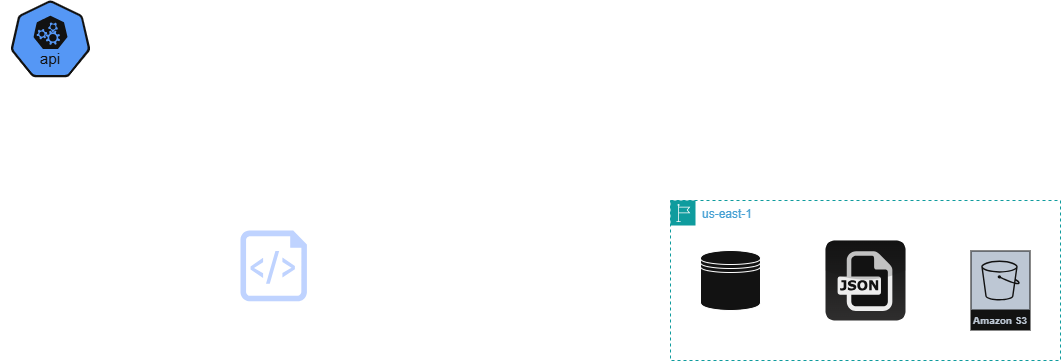

The diagram above was exported from draw.io. Its source (the exported page's mxGraphModel, read from the mxfile embedded in the PNG):
<mxGraphModel dx="1134" dy="600" grid="1" gridSize="10" guides="1" tooltips="1" connect="1" arrows="1" fold="1" page="1" pageScale="1" pageWidth="1100" pageHeight="850" background="#ffffff" math="0" shadow="0">
  <root>
    <mxCell id="0" />
    <mxCell id="1" parent="0" />
    <mxCell id="zqZrpVQPsVS2ADKQXYHR-1" value="" style="aspect=fixed;sketch=0;html=1;dashed=0;whitespace=wrap;verticalLabelPosition=bottom;verticalAlign=top;fillColor=#2875E2;strokeColor=#ffffff;points=[[0.005,0.63,0],[0.1,0.2,0],[0.9,0.2,0],[0.5,0,0],[0.995,0.63,0],[0.72,0.99,0],[0.5,1,0],[0.28,0.99,0]];shape=mxgraph.kubernetes.icon2;kubernetesLabel=1;prIcon=api" vertex="1" parent="1">
      <mxGeometry x="40" y="40" width="80" height="76.8" as="geometry" />
    </mxCell>
    <mxCell id="zqZrpVQPsVS2ADKQXYHR-2" value="OpenWeather API" style="text;html=1;align=center;verticalAlign=middle;whiteSpace=wrap;rounded=0;" vertex="1" parent="1">
      <mxGeometry x="30" y="116.8" width="110" height="30" as="geometry" />
    </mxCell>
    <mxCell id="zqZrpVQPsVS2ADKQXYHR-3" value="" style="endArrow=classic;html=1;rounded=0;startSize=9;" edge="1" parent="1">
      <mxGeometry width="50" height="50" relative="1" as="geometry">
        <mxPoint x="280" y="109.99999999999994" as="sourcePoint" />
        <mxPoint x="105" y="109.99999999999994" as="targetPoint" />
      </mxGeometry>
    </mxCell>
    <mxCell id="zqZrpVQPsVS2ADKQXYHR-4" value="" style="endArrow=classic;html=1;rounded=0;" edge="1" parent="1">
      <mxGeometry width="50" height="50" relative="1" as="geometry">
        <mxPoint x="280" y="210" as="sourcePoint" />
        <mxPoint x="279" y="110" as="targetPoint" />
      </mxGeometry>
    </mxCell>
    <mxCell id="zqZrpVQPsVS2ADKQXYHR-5" value="" style="swimlane;startSize=0;" vertex="1" parent="1">
      <mxGeometry x="170" y="240" width="290" height="140" as="geometry" />
    </mxCell>
    <mxCell id="zqZrpVQPsVS2ADKQXYHR-11" value="" style="sketch=0;aspect=fixed;pointerEvents=1;shadow=0;dashed=0;html=1;strokeColor=none;labelPosition=center;verticalLabelPosition=bottom;verticalAlign=top;align=center;fillColor=#00188D;shape=mxgraph.azure.script_file" vertex="1" parent="zqZrpVQPsVS2ADKQXYHR-5">
      <mxGeometry x="100" y="30" width="66.4" height="70.64" as="geometry" />
    </mxCell>
    <mxCell id="zqZrpVQPsVS2ADKQXYHR-13" value="Python Script" style="text;html=1;align=center;verticalAlign=middle;whiteSpace=wrap;rounded=0;" vertex="1" parent="zqZrpVQPsVS2ADKQXYHR-5">
      <mxGeometry x="35.69999999999999" y="100.64" width="195" height="30" as="geometry" />
    </mxCell>
    <mxCell id="zqZrpVQPsVS2ADKQXYHR-7" value="Local Environment" style="text;html=1;align=center;verticalAlign=middle;whiteSpace=wrap;rounded=0;" vertex="1" parent="1">
      <mxGeometry x="225" y="210" width="195" height="30" as="geometry" />
    </mxCell>
    <mxCell id="zqZrpVQPsVS2ADKQXYHR-8" value="Fetches Weather data" style="text;html=1;align=center;verticalAlign=middle;whiteSpace=wrap;rounded=0;" vertex="1" parent="1">
      <mxGeometry x="280" y="116.8" width="110" height="30" as="geometry" />
    </mxCell>
    <mxCell id="zqZrpVQPsVS2ADKQXYHR-9" value="" style="endArrow=classic;html=1;rounded=0;startSize=9;" edge="1" parent="1">
      <mxGeometry width="50" height="50" relative="1" as="geometry">
        <mxPoint x="120" y="77.89999999999995" as="sourcePoint" />
        <mxPoint x="390" y="78" as="targetPoint" />
      </mxGeometry>
    </mxCell>
    <mxCell id="zqZrpVQPsVS2ADKQXYHR-10" value="" style="endArrow=classic;html=1;rounded=0;" edge="1" parent="1">
      <mxGeometry width="50" height="50" relative="1" as="geometry">
        <mxPoint x="390" y="80" as="sourcePoint" />
        <mxPoint x="390" y="210" as="targetPoint" />
      </mxGeometry>
    </mxCell>
    <mxCell id="zqZrpVQPsVS2ADKQXYHR-14" value="" style="endArrow=classic;html=1;rounded=0;startSize=9;" edge="1" parent="1">
      <mxGeometry width="50" height="50" relative="1" as="geometry">
        <mxPoint x="480" y="319.99999999999994" as="sourcePoint" />
        <mxPoint x="680" y="320" as="targetPoint" />
      </mxGeometry>
    </mxCell>
    <mxCell id="zqZrpVQPsVS2ADKQXYHR-18" value="us-east-1" style="points=[[0,0],[0.25,0],[0.5,0],[0.75,0],[1,0],[1,0.25],[1,0.5],[1,0.75],[1,1],[0.75,1],[0.5,1],[0.25,1],[0,1],[0,0.75],[0,0.5],[0,0.25]];outlineConnect=0;gradientColor=none;html=1;whiteSpace=wrap;fontSize=12;fontStyle=0;container=1;pointerEvents=0;collapsible=0;recursiveResize=0;shape=mxgraph.aws4.group;grIcon=mxgraph.aws4.group_region;strokeColor=#00A4A6;fillColor=none;verticalAlign=top;align=left;spacingLeft=30;fontColor=#147EBA;dashed=1;" vertex="1" parent="1">
      <mxGeometry x="700" y="240" width="390" height="160" as="geometry" />
    </mxCell>
    <mxCell id="zqZrpVQPsVS2ADKQXYHR-19" value="" style="shape=datastore;whiteSpace=wrap;html=1;" vertex="1" parent="zqZrpVQPsVS2ADKQXYHR-18">
      <mxGeometry x="30" y="50" width="60" height="60" as="geometry" />
    </mxCell>
    <mxCell id="zqZrpVQPsVS2ADKQXYHR-21" value="" style="dashed=0;outlineConnect=0;html=1;align=center;labelPosition=center;verticalLabelPosition=bottom;verticalAlign=top;shape=mxgraph.webicons.json;gradientColor=#DFDEDE" vertex="1" parent="zqZrpVQPsVS2ADKQXYHR-18">
      <mxGeometry x="155" y="40" width="80" height="80" as="geometry" />
    </mxCell>
    <mxCell id="zqZrpVQPsVS2ADKQXYHR-22" value="Amazon S3" style="sketch=0;outlineConnect=0;fontColor=#232F3E;gradientColor=none;strokeColor=#ffffff;fillColor=#232F3E;dashed=0;verticalLabelPosition=middle;verticalAlign=bottom;align=center;html=1;whiteSpace=wrap;fontSize=10;fontStyle=1;spacing=3;shape=mxgraph.aws4.productIcon;prIcon=mxgraph.aws4.s3;" vertex="1" parent="zqZrpVQPsVS2ADKQXYHR-18">
      <mxGeometry x="300" y="50" width="60" height="80" as="geometry" />
    </mxCell>
    <mxCell id="zqZrpVQPsVS2ADKQXYHR-23" value="Data Processing" style="text;html=1;align=center;verticalAlign=middle;whiteSpace=wrap;rounded=0;" vertex="1" parent="zqZrpVQPsVS2ADKQXYHR-18">
      <mxGeometry y="110" width="130" height="30" as="geometry" />
    </mxCell>
    <mxCell id="zqZrpVQPsVS2ADKQXYHR-26" value="Collects and Process the Weather data" style="text;html=1;align=center;verticalAlign=middle;whiteSpace=wrap;rounded=0;" vertex="1" parent="1">
      <mxGeometry x="480" y="280" width="210" height="30" as="geometry" />
    </mxCell>
  </root>
</mxGraphModel>